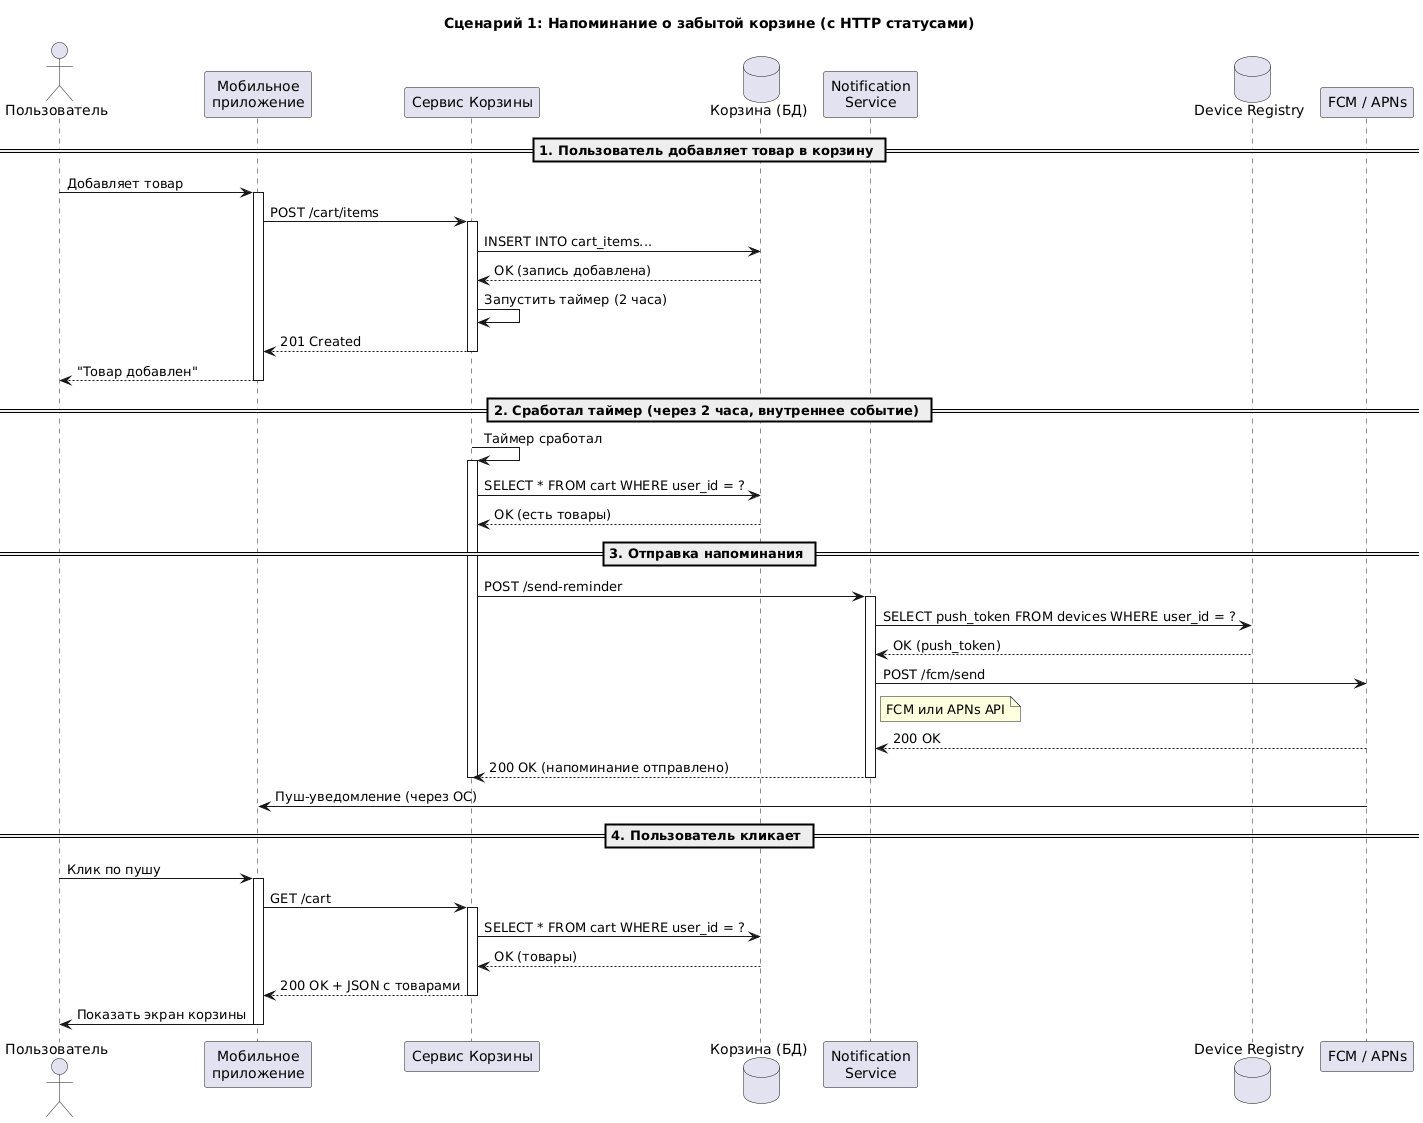

The diagram above was rendered by PlantUML. Its source (embedded in the PNG):
@startuml
title Сценарий 1: Напоминание о забытой корзине (с HTTP статусами)

actor "Пользователь" as User
participant "Мобильное\nприложение" as App
participant "Сервис Корзины" as CartService
database "Корзина (БД)" as CartDB
participant "Notification\nService" as Notif
database "Device Registry" as Registry
participant "FCM / APNs" as Provider

== 1. Пользователь добавляет товар в корзину ==

User -> App: Добавляет товар
activate App

App -> CartService: POST /cart/items 
activate CartService

CartService -> CartDB: INSERT INTO cart_items...
CartDB --> CartService: OK (запись добавлена)

CartService -> CartService: Запустить таймер (2 часа)

CartService --> App: 201 Created
deactivate CartService

App --> User: "Товар добавлен"
deactivate App

== 2. Сработал таймер (через 2 часа, внутреннее событие) ==

CartService -> CartService: Таймер сработал
activate CartService

CartService -> CartDB: SELECT * FROM cart WHERE user_id = ?
CartDB --> CartService: OK (есть товары)

== 3. Отправка напоминания ==

CartService -> Notif: POST /send-reminder 
activate Notif

Notif -> Registry: SELECT push_token FROM devices WHERE user_id = ?
Registry --> Notif: OK (push_token)

Notif -> Provider: POST /fcm/send
Note right of Notif: FCM или APNs API
Provider --> Notif: 200 OK

Notif --> CartService: 200 OK (напоминание отправлено)
deactivate Notif
deactivate CartService

Provider -> App: Пуш-уведомление (через ОС)

== 4. Пользователь кликает ==

User -> App: Клик по пушу
activate App

App -> CartService: GET /cart 
activate CartService

CartService -> CartDB: SELECT * FROM cart WHERE user_id = ?
CartDB --> CartService: OK (товары)

CartService --> App: 200 OK + JSON с товарами
deactivate CartService

App -> User: Показать экран корзины
deactivate App
@enduml